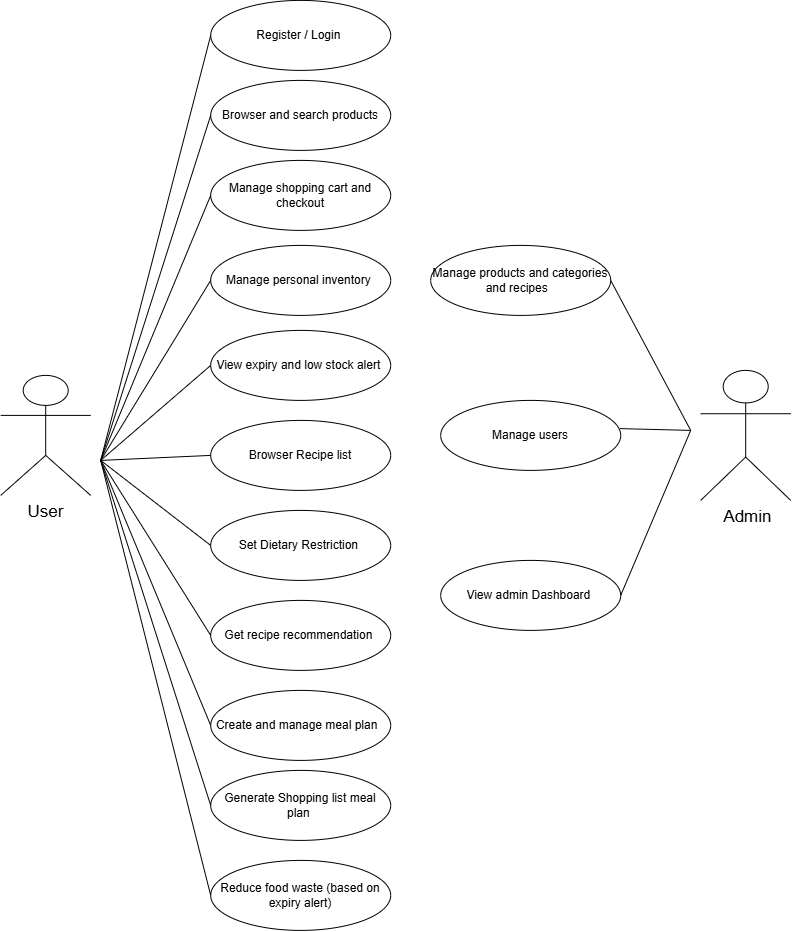

The diagram above was exported from draw.io. Its source (the exported page's mxGraphModel, read from the mxfile embedded in the PNG):
<mxGraphModel dx="1144" dy="624" grid="1" gridSize="10" guides="1" tooltips="1" connect="1" arrows="1" fold="1" page="1" pageScale="1" pageWidth="827" pageHeight="1169" math="0" shadow="0">
  <root>
    <mxCell id="0" />
    <mxCell id="1" parent="0" />
    <mxCell id="5NvpdK1Td7nAKOe-XjXv-1" parent="1" style="shape=umlActor;verticalLabelPosition=bottom;verticalAlign=top;html=1;outlineConnect=0;" value="&lt;font style=&quot;font-size: 17px;&quot;&gt;User&lt;/font&gt;" vertex="1">
      <mxGeometry height="120" width="90" x="19" y="515" as="geometry" />
    </mxCell>
    <mxCell id="5NvpdK1Td7nAKOe-XjXv-2" parent="1" style="ellipse;whiteSpace=wrap;html=1;align=center;" value="Browser and search products" vertex="1">
      <mxGeometry height="70" width="180" x="229" y="220" as="geometry" />
    </mxCell>
    <mxCell id="5NvpdK1Td7nAKOe-XjXv-3" parent="1" style="shape=umlActor;verticalLabelPosition=bottom;verticalAlign=top;html=1;outlineConnect=0;" value="&lt;font style=&quot;font-size: 17px;&quot;&gt;&amp;nbsp;Admin&lt;/font&gt;" vertex="1">
      <mxGeometry height="130" width="90" x="719" y="510" as="geometry" />
    </mxCell>
    <mxCell id="5NvpdK1Td7nAKOe-XjXv-4" parent="1" style="ellipse;whiteSpace=wrap;html=1;align=center;" value="Register / Login&amp;nbsp;" vertex="1">
      <mxGeometry height="70" width="180" x="229" y="140" as="geometry" />
    </mxCell>
    <mxCell id="5NvpdK1Td7nAKOe-XjXv-5" parent="1" style="ellipse;whiteSpace=wrap;html=1;align=center;" value="Manage shopping cart and checkout" vertex="1">
      <mxGeometry height="70" width="180" x="229" y="300" as="geometry" />
    </mxCell>
    <mxCell id="5NvpdK1Td7nAKOe-XjXv-6" parent="1" style="ellipse;whiteSpace=wrap;html=1;align=center;" value="Manage personal inventory&amp;nbsp;" vertex="1">
      <mxGeometry height="70" width="180" x="229" y="385" as="geometry" />
    </mxCell>
    <mxCell id="5NvpdK1Td7nAKOe-XjXv-7" parent="1" style="ellipse;whiteSpace=wrap;html=1;align=center;" value="View expiry and low stock alert&amp;nbsp;" vertex="1">
      <mxGeometry height="70" width="180" x="229" y="470" as="geometry" />
    </mxCell>
    <mxCell id="5NvpdK1Td7nAKOe-XjXv-8" parent="1" style="ellipse;whiteSpace=wrap;html=1;align=center;" value="Browser Recipe list" vertex="1">
      <mxGeometry height="70" width="180" x="229" y="560" as="geometry" />
    </mxCell>
    <mxCell id="5NvpdK1Td7nAKOe-XjXv-9" parent="1" style="ellipse;whiteSpace=wrap;html=1;align=center;" value="Set Dietary Restriction&amp;nbsp;" vertex="1">
      <mxGeometry height="70" width="180" x="229" y="650" as="geometry" />
    </mxCell>
    <mxCell id="5NvpdK1Td7nAKOe-XjXv-10" parent="1" style="ellipse;whiteSpace=wrap;html=1;align=center;" value="Get recipe recommendation&amp;nbsp;" vertex="1">
      <mxGeometry height="70" width="180" x="229" y="740" as="geometry" />
    </mxCell>
    <mxCell id="5NvpdK1Td7nAKOe-XjXv-11" parent="1" style="ellipse;whiteSpace=wrap;html=1;align=center;" value="Create and manage meal plan&amp;nbsp;&amp;nbsp;" vertex="1">
      <mxGeometry height="70" width="180" x="229" y="830" as="geometry" />
    </mxCell>
    <mxCell id="5NvpdK1Td7nAKOe-XjXv-12" parent="1" style="ellipse;whiteSpace=wrap;html=1;align=center;" value="Generate Shopping list meal plan&amp;nbsp;" vertex="1">
      <mxGeometry height="70" width="180" x="229" y="910" as="geometry" />
    </mxCell>
    <mxCell id="5NvpdK1Td7nAKOe-XjXv-13" parent="1" style="ellipse;whiteSpace=wrap;html=1;align=center;" value="Reduce food waste (based on expiry alert)" vertex="1">
      <mxGeometry height="70" width="180" x="229" y="1000" as="geometry" />
    </mxCell>
    <mxCell id="5NvpdK1Td7nAKOe-XjXv-14" parent="1" style="ellipse;whiteSpace=wrap;html=1;align=center;" value="Manage products and categories and recipes&amp;nbsp;&amp;nbsp;" vertex="1">
      <mxGeometry height="70" width="180" x="449" y="385" as="geometry" />
    </mxCell>
    <mxCell id="5NvpdK1Td7nAKOe-XjXv-15" parent="1" style="ellipse;whiteSpace=wrap;html=1;align=center;" value="Manage users" vertex="1">
      <mxGeometry height="70" width="180" x="459" y="540" as="geometry" />
    </mxCell>
    <mxCell id="5NvpdK1Td7nAKOe-XjXv-16" parent="1" style="ellipse;whiteSpace=wrap;html=1;align=center;" value="View admin Dashboard&amp;nbsp;" vertex="1">
      <mxGeometry height="70" width="180" x="459" y="700" as="geometry" />
    </mxCell>
    <mxCell id="5NvpdK1Td7nAKOe-XjXv-17" edge="1" parent="1" style="endArrow=none;html=1;rounded=0;entryX=0;entryY=0.5;entryDx=0;entryDy=0;" target="5NvpdK1Td7nAKOe-XjXv-8" value="">
      <mxGeometry height="50" relative="1" width="50" as="geometry">
        <mxPoint x="119" y="600" as="sourcePoint" />
        <mxPoint x="239" y="600" as="targetPoint" />
      </mxGeometry>
    </mxCell>
    <mxCell id="5NvpdK1Td7nAKOe-XjXv-18" edge="1" parent="1" style="endArrow=none;html=1;rounded=0;entryX=0;entryY=0.5;entryDx=0;entryDy=0;" target="5NvpdK1Td7nAKOe-XjXv-7" value="">
      <mxGeometry height="50" relative="1" width="50" as="geometry">
        <mxPoint x="119" y="600" as="sourcePoint" />
        <mxPoint x="249" y="510" as="targetPoint" />
      </mxGeometry>
    </mxCell>
    <mxCell id="5NvpdK1Td7nAKOe-XjXv-19" edge="1" parent="1" style="endArrow=none;html=1;rounded=0;entryX=0;entryY=0.5;entryDx=0;entryDy=0;" target="5NvpdK1Td7nAKOe-XjXv-6" value="">
      <mxGeometry height="50" relative="1" width="50" as="geometry">
        <mxPoint x="119" y="600" as="sourcePoint" />
        <mxPoint x="229" y="520" as="targetPoint" />
      </mxGeometry>
    </mxCell>
    <mxCell id="5NvpdK1Td7nAKOe-XjXv-20" edge="1" parent="1" style="endArrow=none;html=1;rounded=0;entryX=0;entryY=0.5;entryDx=0;entryDy=0;" target="5NvpdK1Td7nAKOe-XjXv-5" value="">
      <mxGeometry height="50" relative="1" width="50" as="geometry">
        <mxPoint x="119" y="600" as="sourcePoint" />
        <mxPoint x="269" y="370" as="targetPoint" />
      </mxGeometry>
    </mxCell>
    <mxCell id="5NvpdK1Td7nAKOe-XjXv-21" edge="1" parent="1" style="endArrow=none;html=1;rounded=0;entryX=0;entryY=0.5;entryDx=0;entryDy=0;" target="5NvpdK1Td7nAKOe-XjXv-2" value="">
      <mxGeometry height="50" relative="1" width="50" as="geometry">
        <mxPoint x="119" y="600" as="sourcePoint" />
        <mxPoint x="249" y="350" as="targetPoint" />
      </mxGeometry>
    </mxCell>
    <mxCell id="5NvpdK1Td7nAKOe-XjXv-22" edge="1" parent="1" style="endArrow=none;html=1;rounded=0;entryX=0;entryY=0.5;entryDx=0;entryDy=0;" target="5NvpdK1Td7nAKOe-XjXv-4" value="">
      <mxGeometry height="50" relative="1" width="50" as="geometry">
        <mxPoint x="119" y="600" as="sourcePoint" />
        <mxPoint x="209" y="310" as="targetPoint" />
      </mxGeometry>
    </mxCell>
    <mxCell id="5NvpdK1Td7nAKOe-XjXv-23" edge="1" parent="1" style="endArrow=none;html=1;rounded=0;entryX=0;entryY=0.5;entryDx=0;entryDy=0;" target="5NvpdK1Td7nAKOe-XjXv-9" value="">
      <mxGeometry height="50" relative="1" width="50" as="geometry">
        <mxPoint x="119" y="600" as="sourcePoint" />
        <mxPoint x="249" y="710" as="targetPoint" />
      </mxGeometry>
    </mxCell>
    <mxCell id="5NvpdK1Td7nAKOe-XjXv-24" edge="1" parent="1" style="endArrow=none;html=1;rounded=0;entryX=0;entryY=0.5;entryDx=0;entryDy=0;" target="5NvpdK1Td7nAKOe-XjXv-10" value="">
      <mxGeometry height="50" relative="1" width="50" as="geometry">
        <mxPoint x="119" y="600" as="sourcePoint" />
        <mxPoint x="279" y="720" as="targetPoint" />
      </mxGeometry>
    </mxCell>
    <mxCell id="5NvpdK1Td7nAKOe-XjXv-25" edge="1" parent="1" style="endArrow=none;html=1;rounded=0;entryX=0;entryY=0.5;entryDx=0;entryDy=0;" target="5NvpdK1Td7nAKOe-XjXv-11" value="">
      <mxGeometry height="50" relative="1" width="50" as="geometry">
        <mxPoint x="119" y="600" as="sourcePoint" />
        <mxPoint x="299" y="790" as="targetPoint" />
      </mxGeometry>
    </mxCell>
    <mxCell id="5NvpdK1Td7nAKOe-XjXv-26" edge="1" parent="1" style="endArrow=none;html=1;rounded=0;entryX=0;entryY=0.5;entryDx=0;entryDy=0;" target="5NvpdK1Td7nAKOe-XjXv-12" value="">
      <mxGeometry height="50" relative="1" width="50" as="geometry">
        <mxPoint x="119" y="600" as="sourcePoint" />
        <mxPoint x="299" y="950" as="targetPoint" />
      </mxGeometry>
    </mxCell>
    <mxCell id="5NvpdK1Td7nAKOe-XjXv-27" edge="1" parent="1" style="endArrow=none;html=1;rounded=0;entryX=0;entryY=0.5;entryDx=0;entryDy=0;" target="5NvpdK1Td7nAKOe-XjXv-13" value="">
      <mxGeometry height="50" relative="1" width="50" as="geometry">
        <mxPoint x="119" y="600" as="sourcePoint" />
        <mxPoint x="259" y="950" as="targetPoint" />
      </mxGeometry>
    </mxCell>
    <mxCell id="5NvpdK1Td7nAKOe-XjXv-28" edge="1" parent="1" source="5NvpdK1Td7nAKOe-XjXv-16" style="endArrow=none;html=1;rounded=0;exitX=1;exitY=0.5;exitDx=0;exitDy=0;" value="">
      <mxGeometry height="50" relative="1" width="50" as="geometry">
        <mxPoint x="549" y="920" as="sourcePoint" />
        <mxPoint x="709" y="570" as="targetPoint" />
      </mxGeometry>
    </mxCell>
    <mxCell id="5NvpdK1Td7nAKOe-XjXv-29" edge="1" parent="1" source="5NvpdK1Td7nAKOe-XjXv-15" style="endArrow=none;html=1;rounded=0;exitX=0.996;exitY=0.403;exitDx=0;exitDy=0;exitPerimeter=0;" value="">
      <mxGeometry height="50" relative="1" width="50" as="geometry">
        <mxPoint x="669" y="590" as="sourcePoint" />
        <mxPoint x="709" y="570" as="targetPoint" />
      </mxGeometry>
    </mxCell>
    <mxCell id="5NvpdK1Td7nAKOe-XjXv-30" edge="1" parent="1" source="5NvpdK1Td7nAKOe-XjXv-14" style="endArrow=none;html=1;rounded=0;exitX=1;exitY=0.5;exitDx=0;exitDy=0;" value="">
      <mxGeometry height="50" relative="1" width="50" as="geometry">
        <mxPoint x="689" y="560" as="sourcePoint" />
        <mxPoint x="709" y="570" as="targetPoint" />
      </mxGeometry>
    </mxCell>
  </root>
</mxGraphModel>